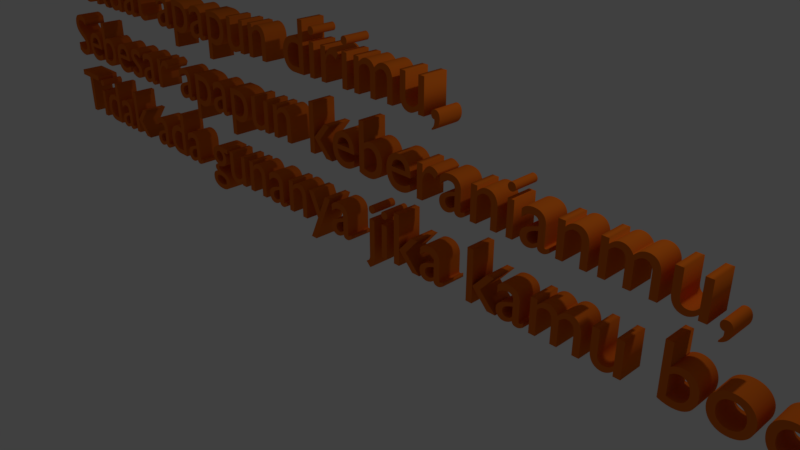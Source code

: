 # Source: tulis.blend  (saved by Blender 2.79.0; exported with 4.5.12 LTS)
import bpy
from mathutils import Matrix  # noqa: F401  (used for matrix-valued properties, if any)

bpy.ops.wm.read_factory_settings(use_empty=True)
scene = bpy.context.scene
scene.name = 'Scene'

# ---- collections
col_collection_1 = bpy.data.collections.new('Collection 1'); scene.collection.children.link(col_collection_1)

# ---- materials (node trees are filled in below, after node groups)
mat_material_001 = bpy.data.materials.new('Material.001')
mat_material_001.alpha_threshold = 0.0
mat_material_001.use_transparent_shadow = False
mat_material_001.diffuse_color = (0.8, 0.1625, 0.01101, 1.0)
mat_material_001.roughness = 0.5
mat_material_002 = bpy.data.materials.new('Material.002')
mat_material_002.alpha_threshold = 0.0
mat_material_002.use_transparent_shadow = False
mat_material_002.diffuse_color = (0.01398, 0.04284, 0.8, 1.0)
mat_material_002.roughness = 0.5
mat_material_003 = bpy.data.materials.new('Material.003')
mat_material_003.alpha_threshold = 0.0
mat_material_003.use_transparent_shadow = False
mat_material_003.diffuse_color = (0.8, 0.004517, 0.01678, 1.0)
mat_material_003.roughness = 0.5
mat_material_004 = bpy.data.materials.new('Material.004')
mat_material_004.alpha_threshold = 0.0
mat_material_004.use_transparent_shadow = False
mat_material_004.diffuse_color = (1.0, 1.0, 1.0, 1.0)
mat_material_004.roughness = 0.5

# ---- material node trees

# ---- world
world_world = bpy.data.worlds.new('World'); scene.world = world_world
world_world.color = (0.05088, 0.05088, 0.05088)
world_world.use_sun_shadow = False
world_world.sun_shadow_jitter_overblur = 0.0
world_world.cycles.sampling_method = 'MANUAL'

# ---- cameras
cam_camera = bpy.data.cameras.new('Camera')
cam_camera.clip_end = 100.0
cam_camera.lens = 35.0
cam_camera.sensor_width = 32.0
cam_camera.sensor_height = 18.0
cam_camera.ortho_scale = 7.314
cam_camera.dof.focus_distance = 0.0
cam_camera.dof.aperture_fstop = 128.0

# ---- lights
light_lamp = bpy.data.lights.new('Lamp', 'POINT')
light_lamp.transmission_factor = 0.0
light_lamp.cutoff_distance = 30.0
light_lamp.energy = 100.0
light_lamp.shadow_buffer_clip_start = 1.001
light_lamp.shadow_soft_size = 0.1
light_lamp.shadow_maximum_resolution = 0.006
light_lamp.use_absolute_resolution = True

# ---- curves / text
txt_text = bpy.data.curves.new('Text', 'FONT')
txt_text.dimensions = '2D'
txt_text.body = 'Sekuat apapun dirimu,\nSebesar apapun keberanianmu,\nTidak ada gunanya jika kamu bodoh.'
txt_text.materials.append(mat_material_001)
txt_text.materials.append(mat_material_002)
txt_text.materials.append(mat_material_003)
txt_text.materials.append(mat_material_004)
txt_text.use_path_clamp = True
txt_text.bevel_resolution = 32
txt_text.extrude = 0.172
txt_text.underline_height = 0.0

# ---- objects
ob_text = bpy.data.objects.new('Text', txt_text)
ob_lamp = bpy.data.objects.new('Lamp', light_lamp)
ob_camera = bpy.data.objects.new('Camera', cam_camera)

# ---- transforms, parenting, visibility, modifiers, constraints
ob_text.location = (-7.505, 0.0, 2.186)
ob_text.rotation_euler = (1.571, -0.0, 0.0)
ob_text.lineart.crease_threshold = 0.0
ob_lamp.location = (4.076, 1.005, 5.904)
ob_lamp.rotation_euler = (0.6503, 0.05522, 1.866)
ob_lamp.lock_rotations_4d = False
ob_lamp.empty_display_type = 'ARROWS'
ob_lamp.color = (0.0, 0.0, 0.0, 0.0)
ob_lamp.lineart.crease_threshold = 0.0
ob_camera.location = (7.481, -6.508, 5.344)
ob_camera.rotation_euler = (1.109, 0.0, 0.8149)
ob_camera.lock_rotations_4d = False
ob_camera.empty_display_type = 'ARROWS'
ob_camera.color = (0.0, 0.0, 0.0, 0.0)
ob_camera.display_type = 'WIRE'
ob_camera.lineart.crease_threshold = 0.0

# ---- collection membership
col_collection_1.objects.link(ob_text)
col_collection_1.objects.link(ob_lamp)
col_collection_1.objects.link(ob_camera)

# ---- scene / render settings (as saved in the file)
scene.camera = ob_camera
scene.frame_start = 1; scene.frame_end = 250; scene.frame_set(1)
scene.render.engine = 'BLENDER_EEVEE_NEXT'
scene.render.resolution_percentage = 50
scene.render.dither_intensity = 0.0
scene.cycles.use_denoising = False
scene.cycles.samples = 128
scene.cycles.sampling_pattern = 'TABULATED_SOBOL'
scene.cycles.use_adaptive_sampling = False
scene.cycles.use_light_tree = False
scene.cycles.blur_glossy = 0.0
scene.cycles.sample_clamp_indirect = 0.0
scene.view_settings.view_transform = 'Standard'
bpy.context.view_layer.update()
